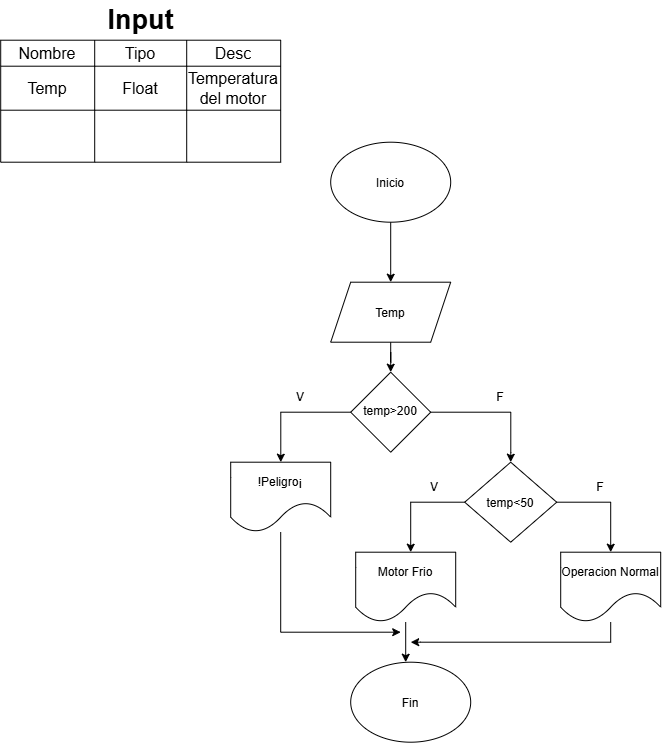

The diagram above was exported from draw.io. Its source (the exported page's mxGraphModel, read from the mxfile embedded in the PNG):
<mxGraphModel dx="704" dy="1479" grid="1" gridSize="10" guides="1" tooltips="1" connect="1" arrows="1" fold="1" page="1" pageScale="1" pageWidth="850" pageHeight="1100" math="0" shadow="0">
  <root>
    <mxCell id="0" />
    <mxCell id="1" parent="0" />
    <mxCell id="AAyLm3UFwOqS-dgOoX6J-2" edge="1" parent="1" source="AAyLm3UFwOqS-dgOoX6J-1" style="edgeStyle=orthogonalEdgeStyle;rounded=0;orthogonalLoop=1;jettySize=auto;html=1;" target="AAyLm3UFwOqS-dgOoX6J-3">
      <mxGeometry relative="1" as="geometry">
        <mxPoint x="410" y="280" as="targetPoint" />
      </mxGeometry>
    </mxCell>
    <mxCell id="AAyLm3UFwOqS-dgOoX6J-1" parent="1" style="ellipse;whiteSpace=wrap;html=1;shapeInside=1;" value="Inicio" vertex="1">
      <mxGeometry height="80" width="120" x="350" y="140" as="geometry" />
    </mxCell>
    <mxCell id="AAyLm3UFwOqS-dgOoX6J-32" edge="1" parent="1" source="AAyLm3UFwOqS-dgOoX6J-3" style="edgeStyle=orthogonalEdgeStyle;rounded=0;orthogonalLoop=1;jettySize=auto;html=1;entryX=0.5;entryY=0;entryDx=0;entryDy=0;" target="AAyLm3UFwOqS-dgOoX6J-31">
      <mxGeometry relative="1" as="geometry" />
    </mxCell>
    <mxCell id="AAyLm3UFwOqS-dgOoX6J-3" parent="1" style="shape=parallelogram;perimeter=parallelogramPerimeter;whiteSpace=wrap;html=1;shapeInside=1;fixedSize=1;" value="Temp" vertex="1">
      <mxGeometry height="60" width="120" x="350" y="280" as="geometry" />
    </mxCell>
    <mxCell id="AAyLm3UFwOqS-dgOoX6J-17" parent="1" style="shape=table;startSize=0;container=1;collapsible=0;childLayout=tableLayout;fontSize=16;" value="" vertex="1">
      <mxGeometry height="122" width="280" x="20" y="38" as="geometry" />
    </mxCell>
    <mxCell id="AAyLm3UFwOqS-dgOoX6J-18" parent="AAyLm3UFwOqS-dgOoX6J-17" style="shape=tableRow;horizontal=0;startSize=0;swimlaneHead=0;swimlaneBody=0;strokeColor=inherit;top=0;left=0;bottom=0;right=0;collapsible=0;dropTarget=0;fillColor=none;points=[[0,0.5],[1,0.5]];portConstraint=eastwest;fontSize=16;" value="" vertex="1">
      <mxGeometry height="26" width="280" as="geometry" />
    </mxCell>
    <mxCell id="AAyLm3UFwOqS-dgOoX6J-19" parent="AAyLm3UFwOqS-dgOoX6J-18" style="shape=partialRectangle;html=1;whiteSpace=wrap;connectable=0;strokeColor=inherit;overflow=hidden;fillColor=none;top=0;left=0;bottom=0;right=0;pointerEvents=1;fontSize=16;" value="Nombre" vertex="1">
      <mxGeometry height="26" width="94" as="geometry">
        <mxRectangle height="26" width="94" as="alternateBounds" />
      </mxGeometry>
    </mxCell>
    <mxCell id="AAyLm3UFwOqS-dgOoX6J-20" parent="AAyLm3UFwOqS-dgOoX6J-18" style="shape=partialRectangle;html=1;whiteSpace=wrap;connectable=0;strokeColor=inherit;overflow=hidden;fillColor=none;top=0;left=0;bottom=0;right=0;pointerEvents=1;fontSize=16;" value="Tipo" vertex="1">
      <mxGeometry height="26" width="92" x="94" as="geometry">
        <mxRectangle height="26" width="92" as="alternateBounds" />
      </mxGeometry>
    </mxCell>
    <mxCell id="AAyLm3UFwOqS-dgOoX6J-21" parent="AAyLm3UFwOqS-dgOoX6J-18" style="shape=partialRectangle;html=1;whiteSpace=wrap;connectable=0;strokeColor=inherit;overflow=hidden;fillColor=none;top=0;left=0;bottom=0;right=0;pointerEvents=1;fontSize=16;" value="Desc" vertex="1">
      <mxGeometry height="26" width="94" x="186" as="geometry">
        <mxRectangle height="26" width="94" as="alternateBounds" />
      </mxGeometry>
    </mxCell>
    <mxCell id="AAyLm3UFwOqS-dgOoX6J-22" parent="AAyLm3UFwOqS-dgOoX6J-17" style="shape=tableRow;horizontal=0;startSize=0;swimlaneHead=0;swimlaneBody=0;strokeColor=inherit;top=0;left=0;bottom=0;right=0;collapsible=0;dropTarget=0;fillColor=none;points=[[0,0.5],[1,0.5]];portConstraint=eastwest;fontSize=16;" value="" vertex="1">
      <mxGeometry height="44" width="280" y="26" as="geometry" />
    </mxCell>
    <mxCell id="AAyLm3UFwOqS-dgOoX6J-23" parent="AAyLm3UFwOqS-dgOoX6J-22" style="shape=partialRectangle;html=1;whiteSpace=wrap;connectable=0;strokeColor=inherit;overflow=hidden;fillColor=none;top=0;left=0;bottom=0;right=0;pointerEvents=1;fontSize=16;" value="Temp" vertex="1">
      <mxGeometry height="44" width="94" as="geometry">
        <mxRectangle height="44" width="94" as="alternateBounds" />
      </mxGeometry>
    </mxCell>
    <mxCell id="AAyLm3UFwOqS-dgOoX6J-24" parent="AAyLm3UFwOqS-dgOoX6J-22" style="shape=partialRectangle;html=1;whiteSpace=wrap;connectable=0;strokeColor=inherit;overflow=hidden;fillColor=none;top=0;left=0;bottom=0;right=0;pointerEvents=1;fontSize=16;" value="Float" vertex="1">
      <mxGeometry height="44" width="92" x="94" as="geometry">
        <mxRectangle height="44" width="92" as="alternateBounds" />
      </mxGeometry>
    </mxCell>
    <mxCell id="AAyLm3UFwOqS-dgOoX6J-25" parent="AAyLm3UFwOqS-dgOoX6J-22" style="shape=partialRectangle;html=1;whiteSpace=wrap;connectable=0;strokeColor=inherit;overflow=hidden;fillColor=none;top=0;left=0;bottom=0;right=0;pointerEvents=1;fontSize=16;" value="Temperatura del motor" vertex="1">
      <mxGeometry height="44" width="94" x="186" as="geometry">
        <mxRectangle height="44" width="94" as="alternateBounds" />
      </mxGeometry>
    </mxCell>
    <mxCell id="AAyLm3UFwOqS-dgOoX6J-26" parent="AAyLm3UFwOqS-dgOoX6J-17" style="shape=tableRow;horizontal=0;startSize=0;swimlaneHead=0;swimlaneBody=0;strokeColor=inherit;top=0;left=0;bottom=0;right=0;collapsible=0;dropTarget=0;fillColor=none;points=[[0,0.5],[1,0.5]];portConstraint=eastwest;fontSize=16;" value="" vertex="1">
      <mxGeometry height="52" width="280" y="70" as="geometry" />
    </mxCell>
    <mxCell id="AAyLm3UFwOqS-dgOoX6J-27" parent="AAyLm3UFwOqS-dgOoX6J-26" style="shape=partialRectangle;html=1;whiteSpace=wrap;connectable=0;strokeColor=inherit;overflow=hidden;fillColor=none;top=0;left=0;bottom=0;right=0;pointerEvents=1;fontSize=16;" value="" vertex="1">
      <mxGeometry height="52" width="94" as="geometry">
        <mxRectangle height="52" width="94" as="alternateBounds" />
      </mxGeometry>
    </mxCell>
    <mxCell id="AAyLm3UFwOqS-dgOoX6J-28" parent="AAyLm3UFwOqS-dgOoX6J-26" style="shape=partialRectangle;html=1;whiteSpace=wrap;connectable=0;strokeColor=inherit;overflow=hidden;fillColor=none;top=0;left=0;bottom=0;right=0;pointerEvents=1;fontSize=16;" value="" vertex="1">
      <mxGeometry height="52" width="92" x="94" as="geometry">
        <mxRectangle height="52" width="92" as="alternateBounds" />
      </mxGeometry>
    </mxCell>
    <mxCell id="AAyLm3UFwOqS-dgOoX6J-29" parent="AAyLm3UFwOqS-dgOoX6J-26" style="shape=partialRectangle;html=1;whiteSpace=wrap;connectable=0;strokeColor=inherit;overflow=hidden;fillColor=none;top=0;left=0;bottom=0;right=0;pointerEvents=1;fontSize=16;" value="" vertex="1">
      <mxGeometry height="52" width="94" x="186" as="geometry">
        <mxRectangle height="52" width="94" as="alternateBounds" />
      </mxGeometry>
    </mxCell>
    <mxCell id="AAyLm3UFwOqS-dgOoX6J-30" parent="1" style="text;strokeColor=none;fillColor=none;html=1;fontSize=27;fontStyle=1;verticalAlign=middle;align=center;autosizeText=1;" value="Input" vertex="1">
      <mxGeometry height="40" width="160" x="80" y="-2" as="geometry" />
    </mxCell>
    <mxCell id="AAyLm3UFwOqS-dgOoX6J-33" edge="1" parent="1" source="AAyLm3UFwOqS-dgOoX6J-31" style="edgeStyle=orthogonalEdgeStyle;rounded=0;orthogonalLoop=1;jettySize=auto;html=1;">
      <mxGeometry relative="1" as="geometry">
        <Array as="points">
          <mxPoint x="530.05" y="410.05" />
          <mxPoint x="530.05" y="450.05" />
        </Array>
        <mxPoint x="530" y="460" as="targetPoint" />
      </mxGeometry>
    </mxCell>
    <mxCell id="AAyLm3UFwOqS-dgOoX6J-34" edge="1" parent="1" source="AAyLm3UFwOqS-dgOoX6J-31" style="edgeStyle=orthogonalEdgeStyle;rounded=0;orthogonalLoop=1;jettySize=auto;html=1;">
      <mxGeometry relative="1" as="geometry">
        <Array as="points">
          <mxPoint x="300.05" y="410.05" />
          <mxPoint x="300.05" y="460.05" />
        </Array>
        <mxPoint x="300.05" y="460" as="targetPoint" />
      </mxGeometry>
    </mxCell>
    <mxCell id="AAyLm3UFwOqS-dgOoX6J-31" parent="1" style="rhombus;whiteSpace=wrap;html=1;shapeInside=1;" value="temp&amp;gt;200" vertex="1">
      <mxGeometry height="80" width="80" x="370" y="370" as="geometry" />
    </mxCell>
    <mxCell id="AAyLm3UFwOqS-dgOoX6J-35" parent="1" style="text;html=1;whiteSpace=wrap;strokeColor=none;fillColor=none;align=center;verticalAlign=middle;rounded=0;" value="V" vertex="1">
      <mxGeometry height="30" width="60" x="290" y="380" as="geometry" />
    </mxCell>
    <mxCell id="AAyLm3UFwOqS-dgOoX6J-36" parent="1" style="text;html=1;whiteSpace=wrap;strokeColor=none;fillColor=none;align=center;verticalAlign=middle;rounded=0;" value="F" vertex="1">
      <mxGeometry height="30" width="60" x="490" y="380" as="geometry" />
    </mxCell>
    <mxCell id="AAyLm3UFwOqS-dgOoX6J-49" edge="1" parent="1" source="AAyLm3UFwOqS-dgOoX6J-37" style="edgeStyle=orthogonalEdgeStyle;rounded=0;orthogonalLoop=1;jettySize=auto;html=1;">
      <mxGeometry relative="1" as="geometry">
        <Array as="points">
          <mxPoint x="300" y="630" />
        </Array>
        <mxPoint x="420" y="630" as="targetPoint" />
      </mxGeometry>
    </mxCell>
    <mxCell id="AAyLm3UFwOqS-dgOoX6J-37" parent="1" style="shape=document;whiteSpace=wrap;html=1;boundedLbl=1;size=0.42857142857142533;" value="!Peligro¡" vertex="1">
      <mxGeometry height="70" width="100" x="250" y="460" as="geometry" />
    </mxCell>
    <mxCell id="AAyLm3UFwOqS-dgOoX6J-39" edge="1" parent="1" source="AAyLm3UFwOqS-dgOoX6J-38" style="edgeStyle=orthogonalEdgeStyle;rounded=0;orthogonalLoop=1;jettySize=auto;html=1;">
      <mxGeometry relative="1" as="geometry">
        <mxPoint x="430" y="550" as="targetPoint" />
      </mxGeometry>
    </mxCell>
    <mxCell id="AAyLm3UFwOqS-dgOoX6J-40" edge="1" parent="1" source="AAyLm3UFwOqS-dgOoX6J-38" style="edgeStyle=orthogonalEdgeStyle;rounded=0;orthogonalLoop=1;jettySize=auto;html=1;">
      <mxGeometry relative="1" as="geometry">
        <mxPoint x="630" y="550" as="targetPoint" />
      </mxGeometry>
    </mxCell>
    <mxCell id="AAyLm3UFwOqS-dgOoX6J-38" parent="1" style="rhombus;whiteSpace=wrap;html=1;shapeInside=1;" value="temp&amp;lt;50" vertex="1">
      <mxGeometry height="80" width="92" x="484" y="460" as="geometry" />
    </mxCell>
    <mxCell id="AAyLm3UFwOqS-dgOoX6J-41" parent="1" style="text;html=1;whiteSpace=wrap;strokeColor=none;fillColor=none;align=center;verticalAlign=middle;rounded=0;" value="V" vertex="1">
      <mxGeometry height="30" width="60" x="424" y="470" as="geometry" />
    </mxCell>
    <mxCell id="AAyLm3UFwOqS-dgOoX6J-42" parent="1" style="text;html=1;whiteSpace=wrap;strokeColor=none;fillColor=none;align=center;verticalAlign=middle;rounded=0;" value="F" vertex="1">
      <mxGeometry height="30" width="60" x="590" y="470" as="geometry" />
    </mxCell>
    <mxCell id="AAyLm3UFwOqS-dgOoX6J-47" edge="1" parent="1" source="AAyLm3UFwOqS-dgOoX6J-43" style="edgeStyle=orthogonalEdgeStyle;rounded=0;orthogonalLoop=1;jettySize=auto;html=1;">
      <mxGeometry relative="1" as="geometry">
        <mxPoint x="425" y="660" as="targetPoint" />
      </mxGeometry>
    </mxCell>
    <mxCell id="AAyLm3UFwOqS-dgOoX6J-43" parent="1" style="shape=document;whiteSpace=wrap;html=1;boundedLbl=1;size=0.42857142857142533;" value="Motor Frio" vertex="1">
      <mxGeometry height="70" width="100" x="375" y="550" as="geometry" />
    </mxCell>
    <mxCell id="AAyLm3UFwOqS-dgOoX6J-48" edge="1" parent="1" source="AAyLm3UFwOqS-dgOoX6J-44" style="edgeStyle=orthogonalEdgeStyle;rounded=0;orthogonalLoop=1;jettySize=auto;html=1;">
      <mxGeometry relative="1" as="geometry">
        <Array as="points">
          <mxPoint x="630" y="640" />
          <mxPoint x="440" y="640" />
        </Array>
        <mxPoint x="430" y="640" as="targetPoint" />
      </mxGeometry>
    </mxCell>
    <mxCell id="AAyLm3UFwOqS-dgOoX6J-44" parent="1" style="shape=document;whiteSpace=wrap;html=1;boundedLbl=1;size=0.42857142857142533;" value="Operacion Normal" vertex="1">
      <mxGeometry height="70" width="100" x="580" y="550" as="geometry" />
    </mxCell>
    <mxCell id="AAyLm3UFwOqS-dgOoX6J-46" parent="1" style="ellipse;whiteSpace=wrap;html=1;shapeInside=1;" value="Fin" vertex="1">
      <mxGeometry height="80" width="120" x="370" y="660" as="geometry" />
    </mxCell>
  </root>
</mxGraphModel>